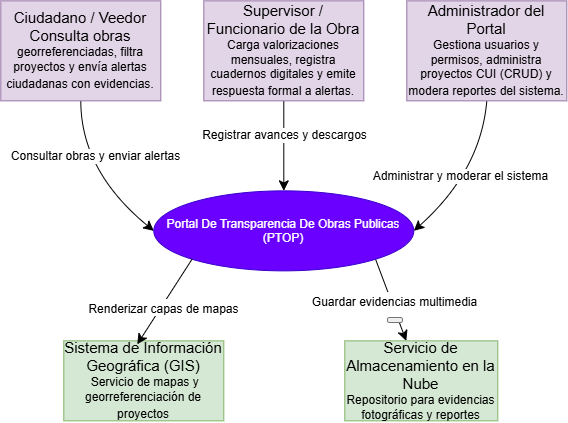

The diagram above was exported from draw.io. Its source (the exported page's mxGraphModel, read from the mxfile embedded in the PNG):
<mxGraphModel dx="905" dy="517" grid="1" gridSize="10" guides="1" tooltips="1" connect="1" arrows="1" fold="1" page="1" pageScale="1" pageWidth="827" pageHeight="1169" math="0" shadow="0">
  <root>
    <mxCell id="0" />
    <mxCell id="1" parent="0" />
    <mxCell id="zcoclIenIlbCp-vnInBK-8" edge="1" parent="1" source="zcoclIenIlbCp-vnInBK-1" style="edgeStyle=none;curved=1;rounded=0;orthogonalLoop=1;jettySize=auto;html=1;exitX=0.5;exitY=1;exitDx=0;exitDy=0;entryX=0;entryY=0.5;entryDx=0;entryDy=0;fontSize=12;startSize=8;endSize=8;" target="zcoclIenIlbCp-vnInBK-4">
      <mxGeometry relative="1" as="geometry">
        <Array as="points">
          <mxPoint x="150" y="230" />
        </Array>
      </mxGeometry>
    </mxCell>
    <mxCell id="zcoclIenIlbCp-vnInBK-13" connectable="0" parent="zcoclIenIlbCp-vnInBK-8" style="edgeLabel;html=1;align=center;verticalAlign=middle;resizable=0;points=[];fontSize=12;" value="Consultar obras y enviar alertas" vertex="1">
      <mxGeometry relative="1" x="-0.3321" y="14" as="geometry">
        <mxPoint as="offset" />
      </mxGeometry>
    </mxCell>
    <mxCell id="zcoclIenIlbCp-vnInBK-1" parent="1" style="whiteSpace=wrap;html=1;fillColor=#e1d5e7;strokeColor=#9673a6;" value="&lt;font style=&quot;font-size: 15px;&quot;&gt;Ciudadano / Veedor&lt;/font&gt;&lt;div&gt;&lt;span&gt;&lt;font style=&quot;font-size: 15px;&quot;&gt;Consulta obras&lt;/font&gt; georreferenciadas, filtra proyectos y envía alertas ciudadanas con evidencias&lt;/span&gt;&lt;span&gt;&lt;sup class=&quot;superscript&quot;&gt;&lt;/sup&gt;&lt;/span&gt;&lt;span&gt;.&lt;/span&gt;&lt;/div&gt;" vertex="1">
      <mxGeometry height="100" width="160" x="70" y="60" as="geometry" />
    </mxCell>
    <mxCell id="zcoclIenIlbCp-vnInBK-10" edge="1" parent="1" source="zcoclIenIlbCp-vnInBK-2" style="edgeStyle=none;curved=1;rounded=0;orthogonalLoop=1;jettySize=auto;html=1;exitX=0.5;exitY=1;exitDx=0;exitDy=0;entryX=0.5;entryY=0;entryDx=0;entryDy=0;fontSize=12;startSize=8;endSize=8;" target="zcoclIenIlbCp-vnInBK-4">
      <mxGeometry relative="1" as="geometry" />
    </mxCell>
    <mxCell id="zcoclIenIlbCp-vnInBK-19" connectable="0" parent="zcoclIenIlbCp-vnInBK-10" style="edgeLabel;html=1;align=center;verticalAlign=middle;resizable=0;points=[];fontSize=12;" value="Registrar avances y descargos" vertex="1">
      <mxGeometry relative="1" x="-0.2544" as="geometry">
        <mxPoint as="offset" />
      </mxGeometry>
    </mxCell>
    <mxCell id="zcoclIenIlbCp-vnInBK-2" parent="1" style="whiteSpace=wrap;html=1;fillColor=#e1d5e7;strokeColor=#9673a6;" value="&lt;font style=&quot;font-size: 15px;&quot;&gt;Supervisor / Funcionario de la Obra&lt;/font&gt;&lt;div&gt;&lt;span&gt;Carga valorizaciones mensuales, registra cuadernos digitales y emite respuesta formal a alertas&lt;/span&gt;&lt;span&gt;&lt;sup class=&quot;superscript&quot;&gt;&lt;/sup&gt;&lt;/span&gt;&lt;span&gt;.&lt;/span&gt;&lt;/div&gt;" vertex="1">
      <mxGeometry height="100" width="160" x="273" y="60" as="geometry" />
    </mxCell>
    <mxCell id="zcoclIenIlbCp-vnInBK-9" edge="1" parent="1" source="zcoclIenIlbCp-vnInBK-3" style="edgeStyle=none;curved=1;rounded=0;orthogonalLoop=1;jettySize=auto;html=1;exitX=0.5;exitY=1;exitDx=0;exitDy=0;entryX=1;entryY=0.5;entryDx=0;entryDy=0;fontSize=12;startSize=8;endSize=8;" target="zcoclIenIlbCp-vnInBK-4">
      <mxGeometry relative="1" as="geometry">
        <Array as="points">
          <mxPoint x="550" y="230" />
        </Array>
      </mxGeometry>
    </mxCell>
    <mxCell id="zcoclIenIlbCp-vnInBK-16" connectable="0" parent="zcoclIenIlbCp-vnInBK-9" style="edgeLabel;html=1;align=center;verticalAlign=middle;resizable=0;points=[];fontSize=12;" value="Administrar y moderar el sistema" vertex="1">
      <mxGeometry relative="1" x="0.1131" y="-10" as="geometry">
        <mxPoint as="offset" />
      </mxGeometry>
    </mxCell>
    <mxCell id="zcoclIenIlbCp-vnInBK-3" parent="1" style="whiteSpace=wrap;html=1;fillColor=#e1d5e7;strokeColor=#9673a6;" value="&lt;font style=&quot;font-size: 15px;&quot;&gt;Administrador del Portal&lt;/font&gt;&lt;div&gt;&lt;span&gt;Gestiona usuarios y permisos, administra proyectos CUI (CRUD) y modera reportes del sistema&lt;/span&gt;&lt;span&gt;&lt;sup class=&quot;superscript&quot;&gt;&lt;/sup&gt;&lt;/span&gt;&lt;span&gt;.&lt;/span&gt;&lt;/div&gt;" vertex="1">
      <mxGeometry height="100" width="160" x="476" y="60" as="geometry" />
    </mxCell>
    <mxCell id="zcoclIenIlbCp-vnInBK-12" edge="1" parent="1" source="zcoclIenIlbCp-vnInBK-4" style="edgeStyle=none;curved=1;rounded=0;orthogonalLoop=1;jettySize=auto;html=1;exitX=1;exitY=1;exitDx=0;exitDy=0;fontSize=12;startSize=8;endSize=8;" target="zcoclIenIlbCp-vnInBK-6">
      <mxGeometry relative="1" as="geometry" />
    </mxCell>
    <mxCell id="zcoclIenIlbCp-vnInBK-18" connectable="0" parent="zcoclIenIlbCp-vnInBK-12" style="edgeLabel;html=1;align=center;verticalAlign=middle;resizable=0;points=[];fontSize=12;" value="&lt;span&gt;Guardar evidencias multimedia&lt;/span&gt;&lt;span&gt;&lt;sup class=&quot;superscript&quot;&gt;&lt;/sup&gt;&lt;/span&gt;   &lt;div class=&quot;source-inline-chip-container luminous-sources hide-from-message-actions ng-star-inserted&quot;&gt;&lt;button class=&quot;button multiple-button ng-star-inserted&quot; aria-label=&quot;Ver los detalles de la fuente de la cita de DOCX: Plantilla_Informe_Proyecto_ADS (1).docx. Presiona Intro para abrir el diálogo de fuentes.&quot; aria-expanded=&quot;true&quot; aria-haspopup=&quot;dialog&quot;&gt;&lt;div dir=&quot;auto&quot; class=&quot;source-label-container gds-body-s ng-star-inserted&quot;&gt;&lt;span class=&quot;source-title&quot; style=&quot;max-width: 20ch;&quot;&gt;&lt;/span&gt;&lt;/div&gt;&lt;/button&gt;&lt;/div&gt;" vertex="1">
      <mxGeometry relative="1" x="0.1738" as="geometry">
        <mxPoint as="offset" />
      </mxGeometry>
    </mxCell>
    <mxCell id="zcoclIenIlbCp-vnInBK-4" parent="1" style="ellipse;whiteSpace=wrap;html=1;shapeInside=1;fillColor=#6a00ff;fontColor=#ffffff;strokeColor=#3700CC;" value="Portal De Transparencia De Obras Publicas (PTOP)" vertex="1">
      <mxGeometry height="80" width="260" x="223" y="250" as="geometry" />
    </mxCell>
    <mxCell id="zcoclIenIlbCp-vnInBK-5" parent="1" style="whiteSpace=wrap;html=1;fillColor=#d5e8d4;strokeColor=#82b366;" value="&lt;font style=&quot;font-size: 15px;&quot;&gt;Sistema de Información Geográfica (GIS)&lt;/font&gt;&lt;div&gt;&lt;span&gt;&amp;nbsp;Servicio de mapas y georreferenciación de proyectos&lt;/span&gt;&lt;span&gt;&lt;sup class=&quot;superscript&quot;&gt;&lt;/sup&gt;&lt;/span&gt;&lt;/div&gt;" vertex="1">
      <mxGeometry height="80" width="160" x="133" y="400" as="geometry" />
    </mxCell>
    <mxCell id="zcoclIenIlbCp-vnInBK-6" parent="1" style="whiteSpace=wrap;html=1;fillColor=#d5e8d4;strokeColor=#82b366;" value="&lt;font style=&quot;font-size: 15px;&quot;&gt;Servicio de&lt;/font&gt; &lt;font style=&quot;font-size: 15px;&quot;&gt;Almacenamiento en la Nube&lt;/font&gt;&lt;div&gt;Repositorio para evidencias fotográficas y reportes&lt;/div&gt;" vertex="1">
      <mxGeometry height="80" width="153" x="414" y="400" as="geometry" />
    </mxCell>
    <mxCell id="zcoclIenIlbCp-vnInBK-11" edge="1" parent="1" source="zcoclIenIlbCp-vnInBK-4" style="edgeStyle=none;curved=1;rounded=0;orthogonalLoop=1;jettySize=auto;html=1;exitX=0;exitY=1;exitDx=0;exitDy=0;entryX=0.459;entryY=0.043;entryDx=0;entryDy=0;entryPerimeter=0;fontSize=12;startSize=8;endSize=8;" target="zcoclIenIlbCp-vnInBK-5">
      <mxGeometry relative="1" as="geometry" />
    </mxCell>
    <mxCell id="zcoclIenIlbCp-vnInBK-17" connectable="0" parent="zcoclIenIlbCp-vnInBK-11" style="edgeLabel;html=1;align=center;verticalAlign=middle;resizable=0;points=[];fontSize=12;" value="&lt;span&gt;Renderizar capas de mapas&lt;/span&gt;&lt;span&gt;&lt;sup class=&quot;superscript&quot;&gt;&lt;/sup&gt;&lt;/span&gt;" vertex="1">
      <mxGeometry relative="1" x="0.0922" y="2" as="geometry">
        <mxPoint x="-1" as="offset" />
      </mxGeometry>
    </mxCell>
  </root>
</mxGraphModel>